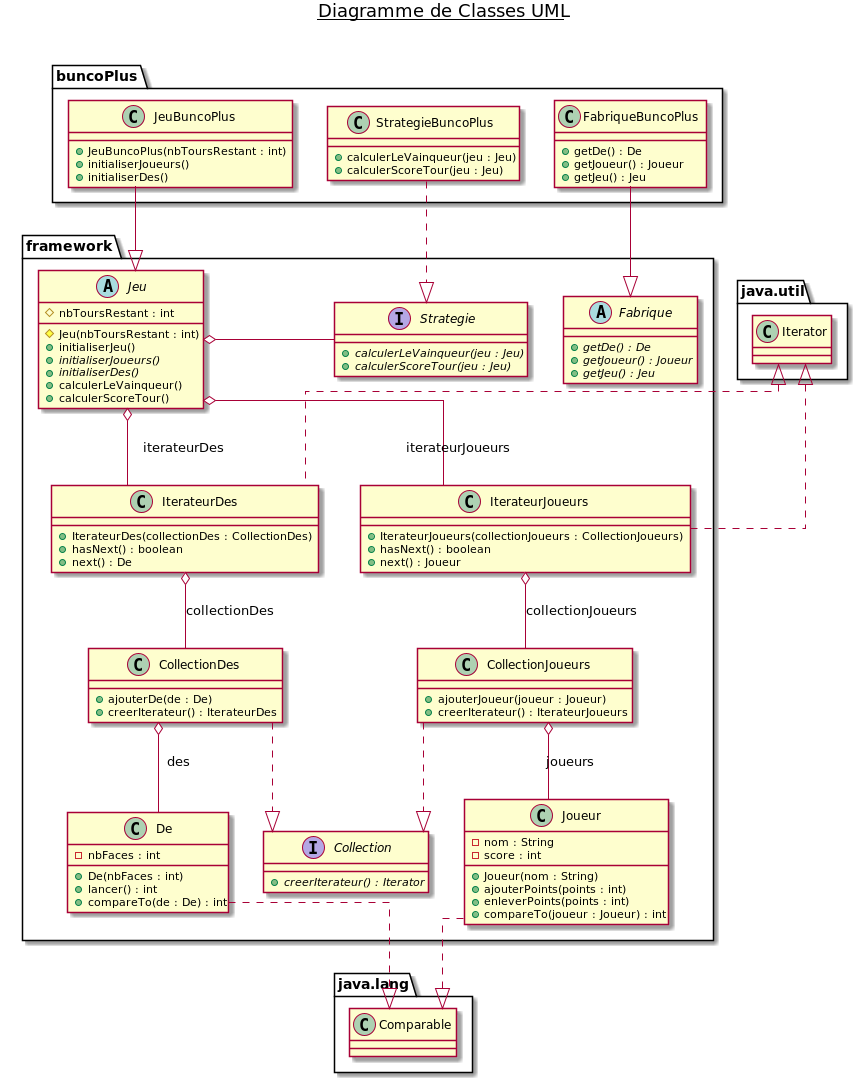

The diagram above was rendered by PlantUML. Its source (embedded in the PNG):
@startuml
skinparam linetype ortho
title __Diagramme de Classes UML__\n

    namespace framework {
        interface framework.Collection {
            + {abstract} creerIterateur() : Iterator
        }
      }

  namespace framework {
    class framework.CollectionDes {
        + ajouterDe(de : De)
        + creerIterateur() : IterateurDes
    }
  }

framework.CollectionDes ..|> framework.Collection
  framework.CollectionDes o-- framework.De : des
  

  namespace framework {
    class framework.CollectionJoueurs {
        + ajouterJoueur(joueur : Joueur)
        + creerIterateur() : IterateurJoueurs
    }
  }

framework.CollectionJoueurs .right.|> framework.Collection
  framework.CollectionJoueurs o-- framework.Joueur : joueurs

  namespace framework {
    class framework.De {
        - nbFaces : int
        + De(nbFaces : int)
        + lancer() : int
        + compareTo(de : De) : int
    }
  }
  

  namespace framework {
    class framework.IterateurDes {
        + IterateurDes(collectionDes : CollectionDes)
        + hasNext() : boolean
        + next() : De
    }
  }

  framework.IterateurDes o-- framework.CollectionDes : collectionDes

  namespace framework {
    class framework.IterateurJoueurs {
        + IterateurJoueurs(collectionJoueurs : CollectionJoueurs)
        + hasNext() : boolean
        + next() : Joueur
    }
  }

  framework.IterateurJoueurs o-- framework.CollectionJoueurs : collectionJoueurs
  

  namespace framework {
    abstract class framework.Jeu {
        # nbToursRestant : int
        # Jeu(nbToursRestant : int)
        + initialiserJeu()
        + {abstract} initialiserJoueurs()
        + {abstract} initialiserDes()
        + calculerLeVainqueur()
        + calculerScoreTour()
    }
  }

  framework.Jeu o-right- framework.Strategie : strategieScore
  framework.Jeu o-- framework.IterateurJoueurs : iterateurJoueurs
  framework.Jeu o-- framework.IterateurDes : iterateurDes
  

  namespace framework {
    class framework.Joueur {
        - nom : String
        - score : int
        + Joueur(nom : String)
        + ajouterPoints(points : int)
        + enleverPoints(points : int)
        + compareTo(joueur : Joueur) : int
    }
  }
  

  namespace framework {
    interface framework.Strategie {
        {abstract} + calculerLeVainqueur(jeu : Jeu)
        {abstract} + calculerScoreTour(jeu : Jeu)
    }
  }

  namespace framework {
      abstract class framework.Fabrique {
          {abstract} + getDe() : De
          {abstract} + getJoueur() : Joueur
          {abstract} + getJeu() : Jeu
      }
    }
  

  framework.De ..|> java.lang.Comparable
  framework.IterateurDes .up.|> java.util.Iterator
  framework.IterateurJoueurs .left.|> java.util.Iterator
  framework.Joueur ..|> java.lang.Comparable

  namespace buncoPlus {
    class buncoPlus.JeuBuncoPlus {
        + JeuBuncoPlus(nbToursRestant : int)
        + initialiserJoueurs()
        + initialiserDes()
    }
  }

  namespace buncoPlus {
      class buncoPlus.StrategieBuncoPlus {
          + calculerLeVainqueur(jeu : Jeu)
          + calculerScoreTour(jeu : Jeu)
      }
  }

    namespace buncoPlus {
        class buncoPlus.FabriqueBuncoPlus {
            + getDe() : De
            + getJoueur() : Joueur
            + getJeu() : Jeu
        }
      }

  buncoPlus.JeuBuncoPlus --|> framework.Jeu
  buncoPlus.StrategieBuncoPlus ..|> framework.Strategie
  buncoPlus.FabriqueBuncoPlus --|> framework.Fabrique

@enduml